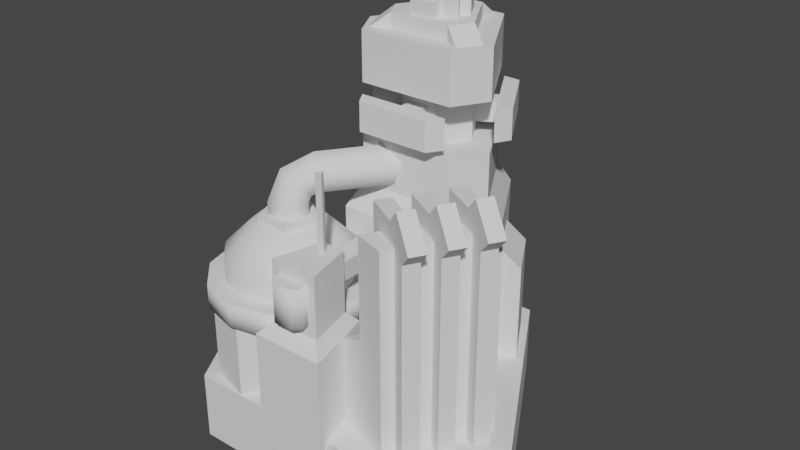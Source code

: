 # Source: t1powerStor.blend  (saved by Blender 2.80.75; exported with 4.5.12 LTS)
import bpy
from mathutils import Matrix  # noqa: F401  (used for matrix-valued properties, if any)

bpy.ops.wm.read_factory_settings(use_empty=True)
scene = bpy.context.scene
scene.name = 'Scene'

# ---- collections
col_collection = bpy.data.collections.new('Collection'); scene.collection.children.link(col_collection)

# ---- world
world_world = bpy.data.worlds.new('World'); scene.world = world_world
world_world.use_nodes = True; world_world.node_tree.nodes.clear()
_N = world_world.node_tree.nodes; _L = world_world.node_tree.links
n0 = _N.new('ShaderNodeOutputWorld'); n0.name = 'World Output'; n0.location = (300, 300)
n1 = _N.new('ShaderNodeBackground'); n1.name = 'Background'; n1.location = (10, 300)
n1.inputs[0].default_value = (0.05088, 0.05088, 0.05088, 1.0)
_L.new(n1.outputs[0], n0.inputs[0])
n0.is_active_output = True
world_world.color = (0.05088, 0.05088, 0.05088)
world_world.use_sun_shadow = False
world_world.sun_shadow_jitter_overblur = 0.0

# ---- meshes
me_plane_009 = bpy.data.meshes.new('Plane.009')
me_plane_009.from_pydata([(0.9509, -4.011, 1.121), (3.921, 1.134, 1.121), (3.82, -4.981, 1.121), (3.82, -4.981, 10.03), (6.196, -0.8659, 1.121), (6.196, -0.8659, 10.03), (5.058, 0.1338, 5.576), (0.9509, -4.011, 4.833), (2.385, -4.496, 5.576), (3.921, 1.134, 4.833), (5.058, 0.1338, 10.03), (2.385, -4.496, 10.03), (3.246, -1.458, 1.121), (3.246, -1.458, 10.92), (5.818, -2.943, 1.121), (5.335, -2.664, 11.55), (2.889, -2.075, 1.121), (2.889, -2.075, 10.92), (5.461, -3.56, 1.121), (6.363, -3.258, 10.36), (4.789, -2.349, 10.92), (5.818, -2.943, 9.734), (5.461, -3.56, 9.734), (4.432, -2.966, 10.92), (4.978, -3.281, 11.55), (6.007, -3.875, 10.36), (3.988, -0.1721, 1.121), (3.988, -0.1721, 10.92), (6.56, -1.657, 1.121), (6.077, -1.378, 11.55), (3.632, -0.7894, 1.121), (3.632, -0.7894, 10.92), (6.204, -2.274, 1.121), (7.106, -1.972, 10.36), (5.531, -1.063, 10.92), (6.56, -1.657, 9.734), (6.204, -2.274, 9.734), (5.175, -1.68, 10.92), (5.721, -1.995, 11.55), (6.749, -2.589, 10.36), (2.503, -2.744, 1.121), (2.503, -2.744, 10.92), (5.075, -4.229, 1.121), (4.592, -3.95, 11.55), (2.147, -3.361, 1.121), (2.147, -3.361, 10.92), (4.719, -4.846, 1.121), (5.621, -4.544, 10.36), (4.046, -3.635, 10.92), (5.075, -4.229, 9.734), (4.719, -4.846, 9.734), (3.69, -4.252, 10.92), (4.236, -4.567, 11.55), (5.264, -5.161, 10.36), (-1.1, 7.111, 1.1), (-1.1, 7.111, 7.7), (1.1, 7.111, 1.1), (1.1, 7.111, 7.7), (3.85, 2.347, 1.1), (3.85, 2.347, 7.7), (2.75, 0.4421, 1.1), (2.75, 0.4421, 7.7), (-2.75, 0.4421, 1.1), (-2.75, 0.4421, 7.7), (-3.85, 2.347, 1.1), (-3.85, 2.347, 7.7), (0.88, 6.348, 8.8), (-0.88, 6.348, 8.8), (3.08, 2.538, 8.8), (2.2, 1.014, 8.8), (-2.2, 1.014, 8.8), (-3.08, 2.538, 8.8), (3.08, 2.538, 11.0), (-3.08, 2.538, 11.0), (0.88, 6.348, 13.2), (-0.88, 6.348, 13.2), (3.08, 2.538, 13.2), (2.2, 1.014, 13.2), (-2.2, 1.014, 13.2), (-3.08, 2.538, 13.2), (0.88, 6.348, 11.0), (-0.88, 6.348, 11.0), (2.2, 1.014, 11.0), (-2.2, 1.014, 11.0), (0.88, 6.348, 15.4), (-0.88, 6.348, 15.4), (3.08, 2.538, 15.4), (2.2, 1.014, 15.4), (-2.2, 1.014, 15.4), (-3.08, 2.538, 15.4), (-2.711, 2.386, 15.4), (-2.147, 1.41, 15.4), (2.147, 1.41, 15.4), (2.711, 2.386, 15.4), (-0.5635, 6.105, 15.4), (0.5635, 6.105, 15.4), (-1.971, 2.812, 16.06), (-1.408, 1.837, 16.06), (1.408, 1.837, 16.06), (1.971, 2.812, 16.06), (0.5632, 5.251, 16.06), (-0.5632, 5.251, 16.06), (-1.971, 2.812, 15.4), (-1.408, 1.837, 15.4), (1.408, 1.837, 15.4), (1.971, 2.812, 15.4), (0.5632, 5.251, 15.4), (-0.5632, 5.251, 15.4), (-1.1, -5.5, 5.5), (1.1, -5.5, 5.5), (-0.55, -3.3, 5.5), (0.55, -3.3, 5.5), (-0.55, -3.3, 8.25), (-1.1, -5.5, 8.25), (1.1, -5.5, 8.25), (0.55, -3.3, 8.25), (-0.825, -2.75, 4.95), (-1.65, -6.05, 4.95), (1.65, -6.05, 4.95), (0.825, -2.75, 4.95), (-0.825, -2.75, -1.1), (-1.65, -6.05, -1.1), (1.65, -6.05, -1.1), (0.825, -2.75, -1.1), (-0.704, -5.5, 5.995), (0.704, -5.5, 5.995), (-0.704, -5.5, 7.755), (0.704, -5.5, 7.755), (-0.429, -6.16, 5.995), (-0.704, -5.885, 5.995), (0.704, -5.885, 5.995), (0.429, -6.16, 5.995), (-0.704, -5.885, 7.755), (-0.429, -6.16, 7.755), (0.429, -6.16, 7.755), (0.704, -5.885, 7.755), (-0.33, -3.3, 6.71), (0.33, -3.3, 6.71), (-0.495, -3.3, 7.7), (0.495, -3.3, 7.7), (0.33, 0.44, 6.71), (-0.33, 0.44, 6.71), (0.495, 0.44, 7.7), (-0.495, 0.44, 7.7), (-0.165, -3.965, 8.25), (-0.165, -3.965, 11.55), (0.165, -3.965, 8.25), (0.165, -3.965, 11.55), (0.0, -3.676, 8.25), (0.0, -3.676, 11.55), (-6.356, -0.5134, 1.1), (-4.987, 0.8556, 1.1), (-0.3115, -0.3971, 1.1), (0.1895, -2.267, 1.1), (-3.233, -5.69, 1.1), (-5.103, -5.188, 1.1), (-6.356, -0.5134, 4.4), (-4.987, 0.8556, 4.4), (-0.3115, -0.3971, 4.4), (0.1895, -2.267, 4.4), (-3.233, -5.69, 4.4), (-5.103, -5.188, 4.4), (-3.41, 0.6579, 6.6), (-2.585, -0.7711, 7.808), (-1.981, 0.275, 6.6), (-1.981, 0.275, 3.3), (-3.41, -2.2, 8.25), (-1.981, -1.375, 7.808), (-0.935, -0.7711, 6.6), (-0.935, -0.7711, 3.3), (-1.76, -2.2, 7.808), (-0.5521, -2.2, 6.6), (-0.5521, -2.2, 3.3), (-1.76, -2.2, 2.092), (-1.981, -3.025, 7.808), (-0.935, -3.629, 6.6), (-0.935, -3.629, 3.3), (-1.981, -3.025, 2.092), (-2.585, -3.629, 7.808), (-1.981, -4.675, 6.6), (-1.981, -4.675, 3.3), (-3.41, -3.85, 7.808), (-3.41, -5.058, 6.6), (-3.41, -5.058, 3.3), (-3.41, -2.2, 1.65), (-4.235, -3.629, 7.808), (-4.839, -4.675, 6.6), (-4.839, -4.675, 3.3), (-4.839, -3.025, 7.808), (-5.885, -3.629, 6.6), (-4.839, -3.025, 2.092), (-5.06, -2.2, 7.808), (-6.268, -2.2, 6.6), (-6.268, -2.2, 3.3), (-4.839, -1.375, 7.808), (-5.885, -0.7711, 6.6), (-4.235, -0.7711, 7.808), (-4.839, 0.275, 6.6), (-3.41, -0.55, 7.808), (-3.41, 1.43, 4.4), (-5.225, 0.9437, 4.4), (-6.554, -0.385, 4.4), (-7.04, -2.2, 4.4), (-6.554, -4.015, 4.4), (-5.225, -5.344, 4.4), (-3.41, -5.83, 4.4), (-1.595, -5.344, 4.4), (-0.2663, -4.015, 4.4), (0.22, -2.2, 4.4), (-0.2663, -0.385, 4.4), (-1.595, 0.9437, 4.4), (-3.41, 1.43, 5.5), (-5.225, 0.9437, 5.5), (-6.554, -0.385, 5.5), (-7.04, -2.2, 5.5), (-6.554, -4.015, 5.5), (-5.225, -5.344, 5.5), (-3.41, -5.83, 5.5), (-1.595, -5.344, 5.5), (-0.2663, -4.015, 5.5), (0.22, -2.2, 5.5), (-0.2663, -0.385, 5.5), (-1.595, 0.9437, 5.5), (-3.588, -2.46, 10.19), (-4.027, -1.628, 9.762), (-3.366, -1.241, 9.067), (-2.518, -1.834, 9.067), (-2.656, -2.588, 9.762), (-0.2023, 2.375, 10.78), (-2.789, -1.319, 10.78), (-0.8879, 2.855, 10.17), (-3.475, -0.8393, 10.17), (-0.626, 2.672, 9.188), (-3.213, -1.023, 9.188), (0.2214, 2.078, 9.188), (-2.365, -1.616, 9.188), (0.4832, 1.895, 10.17), (-2.104, -1.799, 10.17), (-3.925, -2.941, 8.25), (-4.262, -1.963, 8.25), (-3.435, -1.34, 8.25), (-2.588, -1.934, 8.25), (-2.89, -2.923, 8.25), (-4.262, -1.963, 8.8), (-3.925, -2.941, 8.8), (-3.435, -1.34, 8.8), (-2.588, -1.934, 8.8), (-2.89, -2.923, 8.8), (-4.177, -3.302, 8.25), (-4.682, -1.834, 8.25), (-3.443, -0.9006, 8.25), (-2.172, -1.791, 8.25), (-2.626, -3.275, 8.25), (-4.177, -3.302, 7.7), (-4.682, -1.834, 7.7), (-3.443, -0.9006, 7.7), (-2.172, -1.791, 7.7), (-2.626, -3.275, 7.7), (-0.55, 2.09, 16.06), (-0.55, 2.09, 16.72), (-0.55, 2.53, 16.06), (-0.55, 2.53, 16.94), (0.55, 2.09, 16.06), (0.55, 2.09, 16.72), (0.55, 2.53, 16.06), (0.55, 2.53, 16.94), (1.323, 3.429, 16.06), (1.323, 3.429, 16.72), (0.9418, 3.209, 16.06), (0.9418, 3.209, 16.94), (0.7729, 4.381, 16.06), (0.7729, 4.381, 16.72), (0.3918, 4.161, 16.06), (0.3918, 4.161, 16.94), (-0.7729, 4.381, 16.06), (-0.7729, 4.381, 16.72), (-0.3918, 4.161, 16.06), (-0.3918, 4.161, 16.94), (-1.323, 3.429, 16.06), (-1.323, 3.429, 16.72), (-0.9418, 3.209, 16.06), (-0.9418, 3.209, 16.94), (-1.159, 2.853, 17.16), (-0.9667, 2.52, 17.16), (-0.9667, 2.52, 16.06), (-1.159, 2.853, 16.06), (0.1925, 4.527, 17.16), (-0.1925, 4.527, 17.16), (1.159, 2.853, 16.06), (0.9667, 2.52, 16.06), (-0.1925, 4.527, 16.06), (0.1925, 4.527, 16.06), (0.9667, 2.52, 17.16), (1.159, 2.853, 17.16), (-0.825, 1.871, 11.0), (-0.825, 1.871, 13.2), (-1.65, 3.3, 11.0), (-1.65, 3.3, 13.2), (-0.825, 4.729, 11.0), (-0.825, 4.729, 13.2), (0.825, 4.729, 11.0), (0.825, 4.729, 13.2), (1.65, 3.3, 11.0), (1.65, 3.3, 13.2), (0.825, 1.871, 11.0), (0.825, 1.871, 13.2), (0.44, 1.87, 11.66), (0.44, 1.87, 12.54), (0.44, 0.88, 11.66), (0.44, 0.88, 12.54), (-0.44, 1.87, 11.66), (-0.44, 1.87, 12.54), (-0.44, 0.88, 11.66), (-0.44, 0.88, 12.54), (2.09, 0.88, 11.44), (2.09, 0.88, 12.76), (-2.09, 0.88, 12.76), (1.672, 0.22, 12.76), (-1.672, 0.22, 12.76), (-2.09, 0.88, 11.44), (-1.672, 0.22, 11.44), (1.672, 0.22, 11.44), (1.018, 4.396, 11.66), (1.018, 4.396, 12.54), (1.876, 4.891, 11.66), (1.876, 4.891, 12.54), (1.458, 3.634, 11.66), (1.458, 3.634, 12.54), (2.316, 4.129, 11.66), (2.316, 4.129, 12.54), (1.051, 6.32, 11.44), (1.051, 6.32, 12.76), (3.141, 2.7, 12.76), (1.831, 6.288, 12.76), (3.503, 3.392, 12.76), (3.141, 2.7, 11.44), (3.503, 3.392, 11.44), (1.831, 6.288, 11.44), (-1.458, 3.634, 11.66), (-1.458, 3.634, 12.54), (-2.316, 4.129, 11.66), (-2.316, 4.129, 12.54), (-1.018, 4.396, 11.66), (-1.018, 4.396, 12.54), (-1.876, 4.891, 11.66), (-1.876, 4.891, 12.54), (-3.141, 2.7, 11.44), (-3.141, 2.7, 12.76), (-1.051, 6.32, 12.76), (-3.503, 3.392, 12.76), (-1.831, 6.288, 12.76), (-1.051, 6.32, 11.44), (-1.831, 6.288, 11.44), (-3.503, 3.392, 11.44), (2.2, 7.621, -2.0), (2.2, 7.621, 1.1), (7.7, -1.905, -2.0), (7.7, -1.905, 1.1), (5.5, -5.716, -2.0), (5.5, -5.716, 1.1), (-5.5, -5.716, -2.0), (-5.5, -5.716, 1.1), (-7.7, -1.905, -2.0), (-7.7, -1.905, 1.1), (-2.2, 7.621, -2.0), (-2.2, 7.621, 1.1), (-1.788, 5.92, 0.99), (-1.788, 5.92, 6.38), (-3.163, 3.538, 0.99), (-3.163, 3.538, 6.38), (-2.55, 6.36, 0.99), (-2.55, 6.36, 5.5), (-3.925, 3.978, 5.5), (-3.925, 3.978, 0.99), (1.788, 5.92, 0.99), (1.788, 5.92, 6.38), (3.163, 3.538, 0.99), (3.163, 3.538, 6.38), (2.55, 6.36, 0.99), (2.55, 6.36, 5.5), (3.925, 3.978, 5.5), (3.925, 3.978, 0.99), (-1.981, -1.375, 2.092), (-2.585, -3.629, 2.092), (-3.41, -3.85, 2.092), (-4.235, -3.629, 2.092), (-5.885, -3.629, 3.3), (-5.06, -2.2, 2.092), (-5.885, -0.7711, 3.3), (-4.839, -1.375, 2.092), (-4.839, 0.275, 3.3), (-4.235, -0.7711, 2.092), (-3.41, 0.6579, 3.3), (-3.41, -0.55, 2.092), (-2.585, -0.7711, 2.092)], [], [(7, 1, 0), (6, 5, 4), (5, 2, 4), (8, 7, 2), (10, 3, 5), (8, 10, 6), (6, 7, 8), (21, 18, 14), (22, 17, 16), (24, 19, 15), (17, 12, 16), (13, 20, 21), (22, 24, 23), (20, 17, 23), (21, 15, 19), (22, 19, 25), (23, 15, 20), (35, 32, 28), (36, 31, 30), (38, 33, 29), (31, 26, 30), (27, 34, 35), (36, 38, 37), (37, 27, 31), (35, 29, 33), (36, 33, 39), (34, 38, 29), (49, 46, 42), (50, 45, 44), (43, 53, 47), (45, 40, 44), (41, 48, 49), (50, 52, 51), (51, 41, 45), (49, 43, 47), (49, 53, 50), (51, 43, 48), (55, 56, 54), (57, 58, 56), (59, 60, 58), (63, 64, 62), (65, 67, 55), (70, 73, 71), (61, 70, 63), (57, 68, 59), (63, 71, 65), (55, 66, 57), (61, 68, 69), (68, 82, 69), (66, 81, 80), (71, 81, 67), (69, 83, 70), (66, 72, 68), (78, 79, 75), (83, 82, 72), (97, 104, 98), (78, 89, 79), (76, 87, 77), (75, 84, 74), (79, 85, 75), (78, 87, 88), (74, 86, 76), (88, 87, 86), (92, 99, 98), (99, 106, 100), (101, 102, 96), (91, 96, 90), (95, 101, 100), (91, 103, 97), (96, 102, 90), (94, 107, 101), (100, 106, 95), (99, 93, 105), (98, 104, 92), (97, 99, 101), (108, 116, 117), (108, 112, 110), (111, 114, 109), (113, 115, 112), (118, 123, 119), (111, 116, 110), (108, 118, 109), (109, 119, 111), (116, 121, 117), (119, 120, 116), (117, 122, 118), (124, 132, 126), (131, 133, 128), (133, 134, 127), (127, 130, 125), (133, 129, 128), (135, 131, 130), (131, 128, 124), (114, 108, 109), (112, 111, 110), (137, 142, 139), (139, 143, 138), (138, 141, 136), (136, 140, 137), (145, 148, 144), (149, 146, 148), (147, 144, 146), (149, 145, 147), (64, 55, 54), (61, 62, 60), (161, 150, 155), (159, 154, 153), (157, 152, 151), (160, 155, 154), (158, 153, 152), (156, 151, 150), (198, 166, 163), (184, 393, 394), (162, 165, 392), (162, 163, 164), (163, 166, 167), (184, 394, 382), (164, 169, 165), (163, 168, 164), (184, 382, 173), (168, 172, 169), (167, 171, 168), (167, 166, 170), (184, 173, 177), (172, 175, 176), (170, 175, 171), (170, 166, 174), (184, 177, 383), (175, 180, 176), (174, 179, 175), (174, 166, 178), (180, 182, 183), (178, 182, 179), (178, 166, 181), (184, 383, 384), (182, 185, 186), (181, 166, 185), (184, 384, 385), (183, 186, 187), (185, 166, 188), (184, 385, 190), (187, 189, 386), (185, 189, 186), (188, 166, 191), (184, 190, 387), (189, 193, 386), (188, 192, 189), (191, 166, 194), (184, 387, 389), (192, 388, 193), (191, 195, 192), (194, 166, 196), (184, 389, 391), (195, 390, 388), (194, 197, 195), (196, 166, 198), (184, 391, 393), (197, 392, 390), (197, 198, 162), (210, 221, 209), (200, 211, 199), (207, 218, 206), (204, 215, 203), (199, 222, 210), (201, 212, 200), (208, 219, 207), (205, 216, 204), (202, 213, 201), (209, 220, 208), (206, 217, 205), (203, 214, 202), (213, 215, 219), (203, 201, 209), (230, 229, 228), (232, 231, 230), (232, 235, 233), (236, 235, 234), (236, 229, 237), (233, 226, 225), (225, 246, 245), (224, 233, 225), (242, 244, 238), (240, 246, 241), (238, 243, 239), (241, 247, 242), (239, 245, 240), (223, 231, 224), (237, 223, 227), (235, 227, 226), (227, 246, 226), (223, 247, 227), (223, 243, 244), (224, 245, 243), (248, 251, 250), (257, 251, 252), (255, 249, 250), (253, 252, 248), (256, 250, 251), (254, 248, 249), (288, 286, 293), (286, 287, 283), (290, 282, 287), (259, 260, 258), (264, 263, 262), (263, 258, 262), (261, 263, 265), (267, 268, 266), (272, 271, 270), (271, 266, 270), (269, 271, 273), (275, 276, 274), (280, 279, 278), (279, 274, 278), (281, 275, 279), (291, 287, 286), (283, 285, 284), (293, 289, 288), (289, 283, 284), (295, 296, 294), (297, 298, 296), (299, 300, 298), (301, 302, 300), (303, 304, 302), (305, 294, 304), (307, 308, 306), (313, 310, 312), (312, 306, 308), (309, 311, 313), (315, 318, 317), (317, 320, 321), (314, 320, 319), (319, 318, 316), (315, 321, 314), (319, 315, 314), (323, 324, 322), (329, 326, 328), (328, 322, 324), (329, 323, 327), (331, 334, 333), (333, 336, 337), (330, 336, 335), (335, 334, 332), (331, 337, 330), (335, 331, 330), (339, 340, 338), (345, 342, 344), (340, 342, 338), (341, 343, 345), (347, 350, 349), (349, 352, 353), (346, 352, 351), (351, 350, 348), (347, 353, 346), (351, 347, 346), (355, 356, 354), (357, 358, 356), (359, 360, 358), (361, 362, 360), (363, 361, 359), (363, 364, 362), (365, 354, 364), (372, 370, 373), (367, 372, 369), (368, 372, 373), (366, 371, 367), (378, 380, 381), (380, 375, 377), (376, 380, 377), (379, 374, 375), (7, 9, 1), (4, 1, 9), (6, 10, 5), (4, 9, 6), (5, 3, 2), (0, 2, 7), (2, 3, 8), (3, 11, 8), (10, 11, 3), (8, 11, 10), (6, 9, 7), (21, 22, 18), (16, 18, 22), (22, 23, 17), (24, 25, 19), (17, 13, 12), (14, 12, 21), (12, 13, 21), (22, 25, 24), (20, 13, 17), (21, 20, 15), (22, 21, 19), (23, 24, 15), (35, 36, 32), (30, 32, 36), (36, 37, 31), (38, 39, 33), (31, 27, 26), (28, 26, 35), (26, 27, 35), (36, 39, 38), (37, 34, 27), (35, 34, 29), (36, 35, 33), (34, 37, 38), (49, 50, 46), (44, 46, 50), (50, 51, 45), (43, 52, 53), (45, 41, 40), (42, 40, 49), (40, 41, 49), (50, 53, 52), (51, 48, 41), (49, 48, 43), (49, 47, 53), (51, 52, 43), (55, 57, 56), (57, 59, 58), (59, 61, 60), (63, 65, 64), (65, 71, 67), (70, 83, 73), (61, 69, 70), (57, 66, 68), (63, 70, 71), (55, 67, 66), (61, 59, 68), (68, 72, 82), (66, 67, 81), (71, 73, 81), (69, 82, 83), (66, 80, 72), (75, 74, 76), (76, 77, 75), (77, 78, 75), (72, 80, 81), (81, 73, 72), (73, 83, 72), (97, 103, 104), (78, 88, 89), (76, 86, 87), (75, 85, 84), (79, 89, 85), (78, 77, 87), (74, 84, 86), (86, 84, 88), (84, 85, 88), (85, 89, 88), (92, 93, 99), (99, 105, 106), (101, 107, 102), (91, 97, 96), (95, 94, 101), (101, 96, 97), (97, 98, 99), (99, 100, 101), (108, 110, 116), (108, 113, 112), (111, 115, 114), (113, 114, 115), (118, 122, 123), (111, 119, 116), (108, 117, 118), (109, 118, 119), (116, 120, 121), (119, 123, 120), (117, 121, 122), (124, 129, 132), (131, 134, 133), (135, 127, 134), (127, 126, 133), (126, 132, 133), (127, 135, 130), (133, 132, 129), (135, 134, 131), (129, 124, 128), (124, 125, 131), (125, 130, 131), (114, 113, 108), (112, 115, 111), (137, 140, 142), (139, 142, 143), (138, 143, 141), (136, 141, 140), (145, 149, 148), (149, 147, 146), (147, 145, 144), (64, 65, 55), (61, 63, 62), (161, 156, 150), (159, 160, 154), (157, 158, 152), (160, 161, 155), (158, 159, 153), (156, 157, 151), (162, 164, 165), (162, 198, 163), (164, 168, 169), (163, 167, 168), (168, 171, 172), (167, 170, 171), (172, 171, 175), (170, 174, 175), (175, 179, 180), (174, 178, 179), (180, 179, 182), (178, 181, 182), (182, 181, 185), (183, 182, 186), (187, 186, 189), (185, 188, 189), (189, 192, 193), (188, 191, 192), (192, 195, 388), (191, 194, 195), (195, 197, 390), (194, 196, 197), (197, 162, 392), (197, 196, 198), (210, 222, 221), (200, 212, 211), (207, 219, 218), (204, 216, 215), (199, 211, 222), (201, 213, 212), (208, 220, 219), (205, 217, 216), (202, 214, 213), (209, 221, 220), (206, 218, 217), (203, 215, 214), (211, 212, 213), (213, 214, 215), (215, 216, 219), (216, 217, 219), (217, 218, 219), (219, 220, 211), (220, 221, 211), (221, 222, 211), (211, 213, 219), (201, 200, 209), (200, 199, 209), (199, 210, 209), (209, 208, 207), (207, 206, 209), (206, 205, 209), (205, 204, 203), (203, 202, 201), (205, 203, 209), (230, 231, 229), (232, 233, 231), (232, 234, 235), (236, 237, 235), (236, 228, 229), (233, 235, 226), (225, 226, 246), (224, 231, 233), (242, 247, 244), (240, 245, 246), (238, 244, 243), (241, 246, 247), (239, 243, 245), (223, 229, 231), (237, 229, 223), (235, 237, 227), (227, 247, 246), (223, 244, 247), (223, 224, 243), (224, 225, 245), (250, 249, 248), (248, 252, 251), (257, 256, 251), (255, 254, 249), (253, 257, 252), (256, 255, 250), (254, 253, 248), (288, 291, 286), (287, 282, 283), (283, 292, 293), (293, 286, 283), (290, 285, 282), (259, 261, 260), (264, 265, 263), (263, 259, 258), (261, 259, 263), (267, 269, 268), (272, 273, 271), (271, 267, 266), (269, 267, 271), (275, 277, 276), (280, 281, 279), (279, 275, 274), (281, 277, 275), (291, 290, 287), (283, 282, 285), (293, 292, 289), (289, 292, 283), (295, 297, 296), (297, 299, 298), (299, 301, 300), (301, 303, 302), (303, 305, 304), (305, 295, 294), (307, 309, 308), (313, 311, 310), (312, 310, 306), (309, 307, 311), (315, 316, 318), (317, 318, 320), (314, 321, 320), (319, 320, 318), (315, 317, 321), (319, 316, 315), (323, 325, 324), (329, 327, 326), (328, 326, 322), (329, 325, 323), (331, 332, 334), (333, 334, 336), (330, 337, 336), (335, 336, 334), (331, 333, 337), (335, 332, 331), (339, 341, 340), (345, 343, 342), (340, 344, 342), (341, 339, 343), (347, 348, 350), (349, 350, 352), (346, 353, 352), (351, 352, 350), (347, 349, 353), (351, 348, 347), (355, 357, 356), (357, 359, 358), (359, 361, 360), (361, 363, 362), (359, 357, 363), (357, 355, 363), (355, 365, 363), (363, 365, 364), (365, 355, 354), (372, 371, 370), (367, 371, 372), (368, 369, 372), (366, 370, 371), (378, 379, 380), (380, 379, 375), (376, 381, 380), (379, 378, 374), (382, 172, 173), (173, 176, 177), (177, 180, 383), (383, 183, 384), (384, 187, 385), (187, 190, 385), (386, 387, 190), (193, 389, 387), (388, 391, 389), (390, 393, 391), (392, 394, 393), (165, 382, 394), (382, 169, 172), (173, 172, 176), (177, 176, 180), (383, 180, 183), (384, 183, 187), (187, 386, 190), (386, 193, 387), (193, 388, 389), (388, 390, 391), (390, 392, 393), (392, 165, 394), (165, 169, 382)])
me_plane_009.polygons.foreach_set('use_smooth', [0, 0, 0, 0, 0, 0, 0, 0, 0, 0, 0, 0, 0, 0, 0, 0, 0, 0, 0, 0, 0, 0, 0, 0, 0, 0, 0, 0, 0, 0, 0, 0, 0, 0, 0, 0, 0, 0, 0, 0, 0, 0, 0, 0, 0, 0, 0, 0, 0, 0, 0, 0, 0, 0, 0, 0, 0, 0, 0, 0, 0, 0, 0, 0, 0, 0, 0, 0, 0, 0, 0, 0, 0, 0, 0, 0, 0, 0, 0, 0, 0, 0, 0, 0, 0, 0, 1, 1, 0, 1, 1, 1, 0, 0, 0, 0, 0, 0, 0, 0, 0, 0, 0, 0, 0, 0, 0, 0, 0, 0, 0, 1, 1, 1, 1, 1, 1, 1, 1, 1, 1, 1, 1, 1, 1, 1, 1, 1, 1, 1, 1, 1, 1, 1, 1, 1, 1, 1, 1, 1, 1, 1, 1, 1, 1, 1, 1, 1, 1, 1, 1, 1, 1, 1, 1, 1, 1, 1, 1, 1, 1, 1, 1, 1, 1, 1, 1, 1, 1, 1, 1, 0, 0, 1, 1, 1, 1, 1, 1, 1, 1, 1, 1, 1, 1, 1, 1, 1, 1, 1, 1, 1, 1, 0, 0, 0, 0, 0, 0, 0, 0, 0, 0, 0, 0, 0, 0, 0, 0, 0, 0, 0, 0, 0, 0, 0, 0, 0, 0, 0, 0, 0, 0, 0, 0, 0, 0, 0, 0, 0, 0, 0, 0, 0, 0, 0, 0, 0, 0, 0, 0, 0, 0, 0, 0, 0, 0, 0, 0, 0, 0, 0, 0, 0, 0, 0, 0, 0, 0, 0, 0, 0, 0, 0, 0, 0, 0, 0, 0, 0, 0, 0, 0, 0, 0, 0, 0, 0, 0, 0, 0, 0, 0, 0, 0, 0, 0, 0, 0, 0, 0, 0, 0, 0, 0, 0, 0, 0, 0, 0, 0, 0, 0, 0, 0, 0, 0, 0, 0, 0, 0, 0, 0, 0, 0, 0, 0, 0, 0, 0, 0, 0, 0, 0, 0, 0, 0, 0, 0, 0, 0, 0, 0, 0, 0, 0, 0, 0, 0, 0, 0, 0, 0, 0, 0, 0, 0, 0, 0, 0, 0, 0, 0, 0, 0, 0, 0, 0, 0, 0, 0, 0, 0, 0, 0, 0, 0, 1, 1, 0, 0, 0, 1, 1, 1, 0, 0, 0, 0, 0, 0, 0, 0, 0, 0, 0, 0, 0, 0, 0, 0, 0, 0, 0, 0, 1, 1, 1, 1, 1, 1, 1, 1, 1, 1, 1, 1, 1, 1, 1, 1, 1, 1, 1, 1, 1, 1, 1, 1, 1, 1, 1, 1, 1, 1, 1, 1, 1, 1, 1, 1, 0, 0, 0, 0, 0, 0, 0, 0, 0, 0, 0, 0, 0, 0, 0, 0, 0, 0, 1, 1, 1, 1, 1, 1, 1, 1, 1, 1, 1, 1, 1, 1, 1, 1, 1, 1, 1, 1, 0, 0, 0, 0, 0, 0, 0, 0, 0, 0, 0, 0, 0, 0, 0, 0, 0, 0, 0, 0, 0, 0, 0, 0, 0, 0, 0, 0, 0, 0, 0, 0, 0, 0, 0, 0, 0, 0, 0, 0, 0, 0, 0, 0, 0, 0, 0, 0, 0, 0, 0, 0, 0, 0, 0, 0, 0, 0, 0, 0, 0, 0, 0, 0, 0, 0, 0, 0, 0, 0, 0, 0, 0, 0, 0, 0, 0, 0, 0, 0, 0, 1, 1, 1, 1, 1, 1, 1, 1, 1, 1, 1, 1, 1, 1, 1, 1, 1, 1, 1, 1, 1, 1, 1, 1])
_uv = me_plane_009.uv_layers.new(name='UVMap')
_uv.uv.foreach_set('vector', [0.5194, 0.7933, 0.634, 0.61, 0.634, 0.7933, 0.1475, 0.5716, 0.2849, 0.6184, 0.009998, 0.6184, 0.2849, 0.6284, 0.01, 0.775, 0.01, 0.6284, 0.1475, 0.5716, 0.1245, 0.5249, 0.009998, 0.6184, 0.3307, 0.6192, 0.2849, 0.775, 0.2849, 0.6284, 0.4682, 0.7842, 0.3307, 0.6192, 0.4682, 0.6192, 0.4682, 0.6192, 0.5194, 0.7933, 0.4682, 0.7842, 0.2758, 0.4732, 0.01, 0.4952, 0.01, 0.4732, 0.0661, 0.3715, 0.02944, 0.4632, 0.3319, 0.4632, 0.3551, 0.4952, 0.3033, 0.4732, 0.3551, 0.4732, 0.4376, 0.4952, 0.74, 0.4732, 0.74, 0.4952, 0.02944, 0.4632, 0.02944, 0.4082, 0.0661, 0.3715, 0.0661, 0.3715, 0.01, 0.3888, 0.02944, 0.4082, 0.3826, 0.4732, 0.4376, 0.4952, 0.3826, 0.4952, 0.0661, 0.3715, 0.01, 0.3888, 0.04666, 0.3521, 0.2758, 0.4952, 0.3033, 0.4732, 0.3033, 0.4952, 0.3826, 0.4952, 0.3551, 0.4732, 0.3826, 0.4732, 0.2758, 0.4732, 0.01, 0.4952, 0.01, 0.4732, 0.0661, 0.3715, 0.02944, 0.4632, 0.3319, 0.4632, 0.3551, 0.4952, 0.3033, 0.4732, 0.3551, 0.4732, 0.4376, 0.4952, 0.74, 0.4732, 0.74, 0.4952, 0.02944, 0.4632, 0.02944, 0.4082, 0.0661, 0.3715, 0.0661, 0.3715, 0.01, 0.3888, 0.02944, 0.4082, 0.3826, 0.4952, 0.4376, 0.4732, 0.4376, 0.4952, 0.0661, 0.3715, 0.01, 0.3888, 0.04666, 0.3521, 0.2758, 0.4952, 0.3033, 0.4732, 0.3033, 0.4952, 0.3826, 0.4732, 0.3551, 0.4952, 0.3551, 0.4732, 0.2758, 0.4732, 0.01, 0.4952, 0.01, 0.4732, 0.0661, 0.3715, 0.02944, 0.4632, 0.3319, 0.4632, 0.3551, 0.4732, 0.3033, 0.4952, 0.3033, 0.4732, 0.4376, 0.4952, 0.74, 0.4732, 0.74, 0.4952, 0.02944, 0.4632, 0.02944, 0.4082, 0.0661, 0.3715, 0.0661, 0.3715, 0.01, 0.3888, 0.02944, 0.4082, 0.3826, 0.4952, 0.4376, 0.4732, 0.4376, 0.4952, 0.0661, 0.3715, 0.01, 0.3888, 0.04666, 0.3521, 0.2758, 0.4732, 0.3033, 0.4952, 0.2758, 0.4952, 0.3826, 0.4952, 0.3551, 0.4732, 0.3826, 0.4732, 0.2476, 0.99, 0.1797, 0.7864, 0.2476, 0.7864, 0.1797, 0.99, 0.01, 0.7864, 0.1797, 0.7864, 0.2476, 0.99, 0.1797, 0.7864, 0.2476, 0.7864, 0.2476, 0.99, 0.1797, 0.7864, 0.2476, 0.7864, 0.3102, 0.5234, 0.1575, 0.5616, 0.1405, 0.5234, 0.5453, 0.8103, 0.5996, 0.8782, 0.5996, 0.8103, 0.3102, 0.5234, 0.1575, 0.5616, 0.1405, 0.5234, 0.3102, 0.5234, 0.1575, 0.5616, 0.1405, 0.5234, 0.367, 0.5606, 0.2932, 0.5616, 0.3102, 0.5234, 0.367, 0.5606, 0.2932, 0.5616, 0.3102, 0.5234, 0.3102, 0.5234, 0.3386, 0.5914, 0.2932, 0.5616, 0.5453, 0.8103, 0.5996, 0.8782, 0.5996, 0.8103, 0.5996, 0.8103, 0.5453, 0.8782, 0.5996, 0.8782, 0.5996, 0.8103, 0.7353, 0.8782, 0.7353, 0.8103, 0.5996, 0.8103, 0.7353, 0.8782, 0.7353, 0.8103, 0.5996, 0.8103, 0.7353, 0.8782, 0.7353, 0.8103, 0.691, 0.8003, 0.644, 0.7732, 0.644, 0.6374, 0.644, 0.7732, 0.644, 0.6374, 0.691, 0.6103, 0.9696, 0.227, 0.99, 0.3139, 0.9696, 0.3139, 0.5453, 0.8103, 0.5996, 0.8782, 0.5996, 0.8103, 0.5453, 0.8103, 0.5996, 0.8782, 0.5996, 0.8103, 0.5453, 0.8103, 0.5996, 0.8782, 0.5996, 0.8103, 0.5996, 0.8103, 0.7353, 0.8782, 0.7353, 0.8103, 0.7353, 0.8103, 0.5996, 0.8782, 0.7353, 0.8782, 0.5996, 0.8103, 0.7353, 0.8782, 0.7353, 0.8103, 0.691, 0.6103, 0.8086, 0.6781, 0.8086, 0.7324, 0.9599, 0.3576, 0.9733, 0.4038, 0.9432, 0.3864, 0.9696, 0.227, 0.99, 0.3139, 0.9696, 0.3139, 0.9696, 0.227, 0.99, 0.3139, 0.9696, 0.3139, 0.8347, 0.4299, 0.868, 0.4646, 0.8347, 0.4646, 0.99, 0.5195, 0.9432, 0.5081, 0.9733, 0.4907, 0.99, 0.2007, 0.99, 0.227, 0.9696, 0.227, 0.9696, 0.3139, 0.99, 0.3139, 0.99, 0.3403, 0.99, 0.2007, 0.99, 0.227, 0.9696, 0.227, 0.9696, 0.3139, 0.99, 0.3139, 0.99, 0.3403, 0.9696, 0.227, 0.99, 0.2007, 0.99, 0.227, 0.9696, 0.3139, 0.99, 0.3139, 0.99, 0.3403, 0.868, 0.4299, 0.9733, 0.4038, 0.9432, 0.5081, 0.3603, 0.2671, 0.3393, 0.3515, 0.3393, 0.2466, 0.4453, 0.6, 0.5153, 0.5152, 0.5153, 0.6, 0.4453, 0.6, 0.5153, 0.5152, 0.5153, 0.6, 0.4353, 0.6092, 0.3844, 0.5413, 0.4183, 0.5413, 0.3625, 0.8033, 0.2576, 0.99, 0.2576, 0.8033, 0.358, 0.2475, 0.4004, 0.2235, 0.3919, 0.2475, 0.3053, 0.2767, 0.3293, 0.3615, 0.3053, 0.3446, 0.2953, 0.341, 0.2743, 0.2566, 0.2953, 0.271, 0.3625, 0.8033, 0.2576, 0.99, 0.2576, 0.8033, 0.5353, 0.8033, 0.4844, 0.99, 0.4844, 0.8033, 0.4744, 0.8033, 0.3725, 0.99, 0.3725, 0.8033, 0.946, 0.7143, 0.8917, 0.7262, 0.8917, 0.7143, 0.9196, 0.8024, 0.9461, 0.7481, 0.9461, 0.8024, 0.9696, 0.7125, 0.9696, 0.686, 0.99, 0.6775, 0.946, 0.7143, 0.8917, 0.7262, 0.8917, 0.7143, 0.8917, 0.7382, 0.946, 0.7262, 0.946, 0.7382, 0.946, 0.7262, 0.8917, 0.7382, 0.8917, 0.7262, 0.9696, 0.7125, 0.9696, 0.686, 0.99, 0.6775, 0.5932, 0.6, 0.5253, 0.5152, 0.5932, 0.5152, 0.6032, 0.5152, 0.6371, 0.6, 0.6032, 0.6, 0.149, 0.3305, 0.2644, 0.3615, 0.149, 0.3615, 0.149, 0.2899, 0.2644, 0.3205, 0.149, 0.3205, 0.149, 0.3305, 0.2644, 0.3615, 0.149, 0.3615, 0.149, 0.2596, 0.2644, 0.2799, 0.149, 0.2799, 0.3623, 0.3614, 0.3726, 0.4632, 0.3623, 0.4632, 0.3419, 0.3614, 0.3521, 0.4632, 0.3419, 0.4632, 0.3521, 0.3614, 0.3623, 0.4632, 0.3521, 0.4632, 0.3572, 0.3524, 0.3623, 0.3614, 0.3521, 0.3614, 0.1797, 0.7864, 0.01, 0.99, 0.01, 0.7864, 0.1797, 0.99, 0.01, 0.7864, 0.1797, 0.7864, 0.2191, 0.1897, 0.06974, 0.08787, 0.2191, 0.08787, 0.2191, 0.1897, 0.06974, 0.08787, 0.2191, 0.08787, 0.2191, 0.1897, 0.06974, 0.08787, 0.2191, 0.08787, 0.06974, 0.1897, 0.01, 0.08787, 0.06974, 0.08787, 0.06974, 0.1897, 0.01, 0.08787, 0.06974, 0.08787, 0.06974, 0.1897, 0.01, 0.08787, 0.06974, 0.08787, 0.7951, 0.7729, 0.798, 0.8256, 0.77, 0.7809, 0.798, 0.8256, 0.7952, 0.8782, 0.7701, 0.8702, 0.5453, 0.99, 0.5909, 0.8882, 0.5453, 0.8882, 0.6471, 0.5473, 0.7101, 0.5446, 0.6747, 0.5837, 0.77, 0.7809, 0.798, 0.8256, 0.7519, 0.8001, 0.798, 0.8256, 0.7701, 0.8702, 0.7519, 0.8511, 0.5909, 0.99, 0.6366, 0.8882, 0.5909, 0.8882, 0.7101, 0.5446, 0.7136, 0.6076, 0.6747, 0.5837, 0.798, 0.8256, 0.7519, 0.8511, 0.7453, 0.8256, 0.6366, 0.99, 0.6822, 0.8882, 0.6366, 0.8882, 0.7326, 0.5584, 0.7585, 0.6159, 0.7136, 0.6076, 0.7519, 0.8001, 0.798, 0.8256, 0.7453, 0.8256, 0.798, 0.8256, 0.7453, 0.8256, 0.7519, 0.8001, 0.6822, 0.8882, 0.7279, 0.99, 0.7279, 0.8882, 0.7585, 0.5632, 0.8034, 0.6076, 0.7585, 0.6159, 0.7453, 0.8256, 0.798, 0.8256, 0.7519, 0.8511, 0.798, 0.8256, 0.7519, 0.8001, 0.77, 0.7809, 0.7279, 0.99, 0.7735, 0.8882, 0.7279, 0.8882, 0.7844, 0.5584, 0.8422, 0.5837, 0.8034, 0.6076, 0.7519, 0.8511, 0.798, 0.8256, 0.7701, 0.8702, 0.7735, 0.8882, 0.8192, 0.99, 0.8192, 0.8882, 0.8068, 0.5446, 0.8699, 0.5473, 0.8422, 0.5837, 0.7701, 0.8702, 0.798, 0.8256, 0.7952, 0.8782, 0.798, 0.8256, 0.77, 0.7809, 0.7951, 0.7729, 0.6471, 0.5473, 0.7101, 0.5446, 0.6747, 0.5837, 0.7952, 0.8782, 0.798, 0.8256, 0.7701, 0.8702, 0.798, 0.8256, 0.7952, 0.8782, 0.7701, 0.8702, 0.8192, 0.8882, 0.7735, 0.99, 0.7735, 0.8882, 0.7701, 0.8702, 0.798, 0.8256, 0.7519, 0.8511, 0.798, 0.8256, 0.7701, 0.8702, 0.7519, 0.8511, 0.7735, 0.8882, 0.7279, 0.99, 0.7279, 0.8882, 0.7101, 0.5446, 0.7136, 0.6076, 0.6747, 0.5837, 0.7519, 0.8511, 0.798, 0.8256, 0.7453, 0.8256, 0.798, 0.8256, 0.7519, 0.8511, 0.7453, 0.8256, 0.7279, 0.99, 0.6822, 0.8882, 0.7279, 0.8882, 0.7326, 0.5584, 0.7585, 0.6159, 0.7136, 0.6076, 0.7453, 0.8256, 0.798, 0.8256, 0.7519, 0.8001, 0.798, 0.8256, 0.7453, 0.8256, 0.7519, 0.8001, 0.6822, 0.99, 0.6366, 0.8882, 0.6822, 0.8882, 0.7585, 0.5632, 0.8034, 0.6076, 0.7585, 0.6159, 0.7519, 0.8001, 0.798, 0.8256, 0.77, 0.7809, 0.798, 0.8256, 0.7519, 0.8001, 0.77, 0.7809, 0.6366, 0.99, 0.5909, 0.8882, 0.6366, 0.8882, 0.7844, 0.5584, 0.8422, 0.5837, 0.8034, 0.6076, 0.77, 0.7809, 0.798, 0.8256, 0.7951, 0.7729, 0.798, 0.8256, 0.77, 0.7809, 0.7951, 0.7729, 0.5909, 0.99, 0.5453, 0.8882, 0.5909, 0.8882, 0.8422, 0.5837, 0.8228, 0.5236, 0.8699, 0.5473, 0.4812, 0.09582, 0.4233, 0.1298, 0.4233, 0.09582, 0.4812, 0.09582, 0.4233, 0.1298, 0.4233, 0.09582, 0.4233, 0.1298, 0.4812, 0.09582, 0.4812, 0.1298, 0.4233, 0.1298, 0.4812, 0.09582, 0.4812, 0.1298, 0.4233, 0.1298, 0.4812, 0.09582, 0.4812, 0.1298, 0.4233, 0.1298, 0.4812, 0.09582, 0.4812, 0.1298, 0.4233, 0.1298, 0.4812, 0.09582, 0.4812, 0.1298, 0.4233, 0.1298, 0.4812, 0.09582, 0.4812, 0.1298, 0.4233, 0.1298, 0.4812, 0.09582, 0.4812, 0.1298, 0.4233, 0.1298, 0.4812, 0.09582, 0.4812, 0.1298, 0.4812, 0.09582, 0.4233, 0.1298, 0.4233, 0.09582, 0.4233, 0.1298, 0.4812, 0.09582, 0.4812, 0.1298, 0.4678, 0.2466, 0.576, 0.2756, 0.5258, 0.463, 0.5258, 0.463, 0.4176, 0.434, 0.4678, 0.2466, 0.4705, 0.1717, 0.3313, 0.1398, 0.4705, 0.1397, 0.4705, 0.2136, 0.3313, 0.1817, 0.4705, 0.1817, 0.4133, 0.09788, 0.2741, 0.1298, 0.2741, 0.09788, 0.4705, 0.1817, 0.3313, 0.2136, 0.4705, 0.2136, 0.4705, 0.1717, 0.3313, 0.1398, 0.3313, 0.1717, 0.2741, 0.09788, 0.2651, 0.1298, 0.2651, 0.09788, 0.2651, 0.09788, 0.256, 0.1298, 0.256, 0.09788, 0.3014, 0.1937, 0.3313, 0.2136, 0.323, 0.2172, 0.2643, 0.2127, 0.2496, 0.1797, 0.2391, 0.1931, 0.2391, 0.09788, 0.256, 0.1298, 0.2391, 0.1298, 0.2391, 0.1931, 0.2747, 0.1994, 0.2643, 0.2127, 0.3174, 0.2421, 0.287, 0.2226, 0.2856, 0.2395, 0.2856, 0.2395, 0.3188, 0.2252, 0.3174, 0.2421, 0.2859, 0.1505, 0.3313, 0.1717, 0.2999, 0.1792, 0.3313, 0.1717, 0.2859, 0.1505, 0.2999, 0.1792, 0.3313, 0.2136, 0.3014, 0.1937, 0.323, 0.2172, 0.3014, 0.1937, 0.3188, 0.2252, 0.323, 0.2172, 0.2859, 0.1505, 0.2747, 0.1994, 0.2999, 0.1792, 0.2859, 0.1505, 0.2747, 0.1994, 0.2496, 0.1797, 0.3014, 0.1937, 0.3188, 0.2252, 0.287, 0.2226, 0.8537, 0.6169, 0.9163, 0.6624, 0.8776, 0.6906, 0.9421, 0.6176, 0.99, 0.6346, 0.9421, 0.6346, 0.9421, 0.6176, 0.99, 0.6346, 0.9421, 0.6346, 0.99, 0.6346, 0.9421, 0.6176, 0.99, 0.6176, 0.99, 0.6346, 0.9421, 0.6176, 0.99, 0.6176, 0.9421, 0.6176, 0.99, 0.6346, 0.9421, 0.6346, 0.99, 0.7428, 0.9561, 0.8025, 0.9561, 0.7428, 0.8476, 0.7566, 0.8579, 0.7506, 0.9096, 0.7923, 0.99, 0.7428, 0.9561, 0.8025, 0.9561, 0.7428, 0.2289, 0.2292, 0.2153, 0.2496, 0.2289, 0.2496, 0.2153, 0.2496, 0.2289, 0.2292, 0.2289, 0.2496, 0.2053, 0.2292, 0.1714, 0.2496, 0.2053, 0.2496, 0.1714, 0.214, 0.2053, 0.2292, 0.2053, 0.214, 0.2289, 0.2292, 0.2153, 0.2496, 0.2289, 0.2496, 0.2153, 0.2496, 0.2289, 0.2292, 0.2289, 0.2496, 0.2053, 0.2292, 0.1714, 0.2496, 0.2053, 0.2496, 0.1714, 0.214, 0.2053, 0.2292, 0.2053, 0.214, 0.2289, 0.2292, 0.2153, 0.2496, 0.2289, 0.2496, 0.2153, 0.2496, 0.2289, 0.2292, 0.2289, 0.2496, 0.2053, 0.2292, 0.1714, 0.2496, 0.2053, 0.2496, 0.2053, 0.214, 0.1714, 0.2292, 0.2053, 0.2292, 0.99, 0.7309, 0.9561, 0.7428, 0.9561, 0.7309, 0.9561, 0.7428, 0.99, 0.7309, 0.99, 0.7428, 0.9561, 0.7428, 0.99, 0.7309, 0.99, 0.7428, 0.99, 0.8025, 0.9561, 0.7428, 0.99, 0.7428, 0.99, 0.5567, 0.9221, 0.6076, 0.9221, 0.5567, 0.9221, 0.6076, 0.99, 0.5567, 0.99, 0.6076, 0.9221, 0.6076, 0.99, 0.5567, 0.99, 0.6076, 0.9221, 0.6076, 0.99, 0.5567, 0.99, 0.6076, 0.99, 0.5567, 0.9221, 0.6076, 0.9221, 0.5567, 0.9221, 0.6076, 0.99, 0.5567, 0.99, 0.6076, 0.03715, 0.01, 0.01, 0.04055, 0.01, 0.01, 0.03715, 0.01, 0.01, 0.04055, 0.01, 0.01, 0.01, 0.04055, 0.03715, 0.01, 0.03715, 0.04055, 0.01, 0.04055, 0.03715, 0.01, 0.03715, 0.04055, 0.01, 0.3111, 0.1261, 0.3315, 0.0229, 0.3315, 0.1373, 0.2504, 0.03411, 0.2097, 0.1373, 0.2097, 0.139, 0.3111, 0.0229, 0.3315, 0.01, 0.3111, 0.01, 0.2097, 0.03411, 0.2504, 0.01, 0.2504, 0.1614, 0.2504, 0.1373, 0.2097, 0.1614, 0.2097, 0.139, 0.2604, 0.01, 0.3011, 0.01, 0.2604, 0.03715, 0.01, 0.01, 0.04055, 0.01, 0.01, 0.01, 0.04055, 0.03715, 0.01, 0.03715, 0.04055, 0.03715, 0.01, 0.01, 0.04055, 0.01, 0.01, 0.01, 0.01, 0.03715, 0.04055, 0.01, 0.04055, 0.01, 0.3111, 0.1261, 0.3315, 0.0229, 0.3315, 0.1373, 0.2504, 0.03411, 0.2097, 0.1373, 0.2097, 0.139, 0.3111, 0.0229, 0.3315, 0.01, 0.3111, 0.01, 0.2097, 0.03411, 0.2504, 0.01, 0.2504, 0.1614, 0.2504, 0.1373, 0.2097, 0.1614, 0.2097, 0.01, 0.3011, 0.139, 0.2604, 0.139, 0.3011, 0.01, 0.04055, 0.03715, 0.01, 0.03715, 0.04055, 0.01, 0.04055, 0.03715, 0.01, 0.03715, 0.04055, 0.03715, 0.04055, 0.01, 0.01, 0.03715, 0.01, 0.01, 0.04055, 0.03715, 0.01, 0.03715, 0.04055, 0.01, 0.3111, 0.1261, 0.3315, 0.0229, 0.3315, 0.1373, 0.2504, 0.03411, 0.2097, 0.1373, 0.2097, 0.01, 0.3111, 0.1261, 0.3315, 0.139, 0.3111, 0.01, 0.2097, 0.03411, 0.2504, 0.01, 0.2504, 0.1614, 0.2504, 0.1373, 0.2097, 0.1614, 0.2097, 0.139, 0.2604, 0.01, 0.3011, 0.01, 0.2604, 0.0492, 0.01, 0.3886, 0.07788, 0.0492, 0.07788, 0.3886, 0.01, 0.5244, 0.07788, 0.3886, 0.07788, 0.0492, 0.01, 0.3886, 0.07788, 0.0492, 0.07788, 0.3886, 0.01, 0.5244, 0.07788, 0.3886, 0.07788, 0.9221, 0.01, 0.99, 0.1276, 0.8203, 0.4215, 0.0492, 0.01, 0.3886, 0.07788, 0.0492, 0.07788, 0.3886, 0.01, 0.5244, 0.07788, 0.3886, 0.07788, 0.99, 0.9516, 0.9051, 0.8124, 0.99, 0.8124, 0.9051, 0.99, 0.99, 0.9516, 0.99, 0.99, 0.8951, 0.99, 0.868, 0.8508, 0.868, 0.99, 0.8951, 0.99, 0.868, 0.8508, 0.8951, 0.8237, 0.99, 0.8124, 0.9051, 0.9516, 0.9051, 0.8124, 0.9051, 0.9516, 0.99, 0.99, 0.9051, 0.99, 0.8951, 0.99, 0.868, 0.8508, 0.8951, 0.8237, 0.868, 0.8508, 0.8951, 0.99, 0.8951, 0.8237, 0.5194, 0.7933, 0.5194, 0.61, 0.634, 0.61, 0.009998, 0.6184, 0.009998, 0.5249, 0.1245, 0.5249, 0.1475, 0.5716, 0.2849, 0.5716, 0.2849, 0.6184, 0.009998, 0.6184, 0.1245, 0.5249, 0.1475, 0.5716, 0.2849, 0.6284, 0.2849, 0.775, 0.01, 0.775, 0.009998, 0.5249, 0.009998, 0.6184, 0.1245, 0.5249, 0.009998, 0.6184, 0.2849, 0.6184, 0.1475, 0.5716, 0.2849, 0.6184, 0.2849, 0.5716, 0.1475, 0.5716, 0.3307, 0.6192, 0.3307, 0.7842, 0.2849, 0.775, 0.4682, 0.7842, 0.3307, 0.7842, 0.3307, 0.6192, 0.4682, 0.6192, 0.5194, 0.61, 0.5194, 0.7933, 0.2758, 0.4732, 0.2758, 0.4952, 0.01, 0.4952, 0.3319, 0.4632, 0.3319, 0.3715, 0.0661, 0.3715, 0.0661, 0.3715, 0.02944, 0.4082, 0.02944, 0.4632, 0.3551, 0.4952, 0.3033, 0.4952, 0.3033, 0.4732, 0.4376, 0.4952, 0.4376, 0.4732, 0.74, 0.4732, 0.3319, 0.3715, 0.3319, 0.4632, 0.0661, 0.3715, 0.3319, 0.4632, 0.02944, 0.4632, 0.0661, 0.3715, 0.0661, 0.3715, 0.04666, 0.3521, 0.01, 0.3888, 0.3826, 0.4732, 0.4376, 0.4732, 0.4376, 0.4952, 0.0661, 0.3715, 0.02944, 0.4082, 0.01, 0.3888, 0.2758, 0.4952, 0.2758, 0.4732, 0.3033, 0.4732, 0.3826, 0.4952, 0.3551, 0.4952, 0.3551, 0.4732, 0.2758, 0.4732, 0.2758, 0.4952, 0.01, 0.4952, 0.3319, 0.4632, 0.3319, 0.3715, 0.0661, 0.3715, 0.0661, 0.3715, 0.02944, 0.4082, 0.02944, 0.4632, 0.3551, 0.4952, 0.3033, 0.4952, 0.3033, 0.4732, 0.4376, 0.4952, 0.4376, 0.4732, 0.74, 0.4732, 0.3319, 0.3715, 0.3319, 0.4632, 0.0661, 0.3715, 0.3319, 0.4632, 0.02944, 0.4632, 0.0661, 0.3715, 0.0661, 0.3715, 0.04666, 0.3521, 0.01, 0.3888, 0.3826, 0.4952, 0.3826, 0.4732, 0.4376, 0.4732, 0.0661, 0.3715, 0.02944, 0.4082, 0.01, 0.3888, 0.2758, 0.4952, 0.2758, 0.4732, 0.3033, 0.4732, 0.3826, 0.4732, 0.3826, 0.4952, 0.3551, 0.4952, 0.2758, 0.4732, 0.2758, 0.4952, 0.01, 0.4952, 0.3319, 0.4632, 0.3319, 0.3715, 0.0661, 0.3715, 0.0661, 0.3715, 0.02944, 0.4082, 0.02944, 0.4632, 0.3551, 0.4732, 0.3551, 0.4952, 0.3033, 0.4952, 0.4376, 0.4952, 0.4376, 0.4732, 0.74, 0.4732, 0.3319, 0.3715, 0.3319, 0.4632, 0.0661, 0.3715, 0.3319, 0.4632, 0.02944, 0.4632, 0.0661, 0.3715, 0.0661, 0.3715, 0.04666, 0.3521, 0.01, 0.3888, 0.3826, 0.4952, 0.3826, 0.4732, 0.4376, 0.4732, 0.0661, 0.3715, 0.02944, 0.4082, 0.01, 0.3888, 0.2758, 0.4732, 0.3033, 0.4732, 0.3033, 0.4952, 0.3826, 0.4952, 0.3551, 0.4952, 0.3551, 0.4732, 0.2476, 0.99, 0.1797, 0.99, 0.1797, 0.7864, 0.1797, 0.99, 0.01, 0.99, 0.01, 0.7864, 0.2476, 0.99, 0.1797, 0.99, 0.1797, 0.7864, 0.2476, 0.99, 0.1797, 0.99, 0.1797, 0.7864, 0.3102, 0.5234, 0.2932, 0.5616, 0.1575, 0.5616, 0.5453, 0.8103, 0.5453, 0.8782, 0.5996, 0.8782, 0.3102, 0.5234, 0.2932, 0.5616, 0.1575, 0.5616, 0.3102, 0.5234, 0.2932, 0.5616, 0.1575, 0.5616, 0.367, 0.5606, 0.3386, 0.5914, 0.2932, 0.5616, 0.367, 0.5606, 0.3386, 0.5914, 0.2932, 0.5616, 0.3102, 0.5234, 0.367, 0.5606, 0.3386, 0.5914, 0.5453, 0.8103, 0.5453, 0.8782, 0.5996, 0.8782, 0.5996, 0.8103, 0.5453, 0.8103, 0.5453, 0.8782, 0.5996, 0.8103, 0.5996, 0.8782, 0.7353, 0.8782, 0.5996, 0.8103, 0.5996, 0.8782, 0.7353, 0.8782, 0.5996, 0.8103, 0.5996, 0.8782, 0.7353, 0.8782, 0.644, 0.6374, 0.691, 0.6103, 0.8086, 0.6781, 0.8086, 0.6781, 0.8086, 0.7324, 0.644, 0.6374, 0.8086, 0.7324, 0.691, 0.8003, 0.644, 0.6374, 0.691, 0.6103, 0.8086, 0.6781, 0.8086, 0.7324, 0.8086, 0.7324, 0.691, 0.8003, 0.691, 0.6103, 0.691, 0.8003, 0.644, 0.7732, 0.691, 0.6103, 0.9696, 0.227, 0.99, 0.227, 0.99, 0.3139, 0.5453, 0.8103, 0.5453, 0.8782, 0.5996, 0.8782, 0.5453, 0.8103, 0.5453, 0.8782, 0.5996, 0.8782, 0.5453, 0.8103, 0.5453, 0.8782, 0.5996, 0.8782, 0.5996, 0.8103, 0.5996, 0.8782, 0.7353, 0.8782, 0.7353, 0.8103, 0.5996, 0.8103, 0.5996, 0.8782, 0.5996, 0.8103, 0.5996, 0.8782, 0.7353, 0.8782, 0.8086, 0.7324, 0.691, 0.8003, 0.691, 0.6103, 0.691, 0.8003, 0.644, 0.7732, 0.691, 0.6103, 0.644, 0.7732, 0.644, 0.6374, 0.691, 0.6103, 0.9599, 0.3576, 0.99, 0.375, 0.9733, 0.4038, 0.9696, 0.227, 0.99, 0.227, 0.99, 0.3139, 0.9696, 0.227, 0.99, 0.227, 0.99, 0.3139, 0.8347, 0.4299, 0.868, 0.4299, 0.868, 0.4646, 0.99, 0.5195, 0.9599, 0.5369, 0.9432, 0.5081, 0.9432, 0.5081, 0.868, 0.4646, 0.868, 0.4299, 0.868, 0.4299, 0.9432, 0.3864, 0.9733, 0.4038, 0.9733, 0.4038, 0.9733, 0.4907, 0.9432, 0.5081, 0.3603, 0.2671, 0.3603, 0.3371, 0.3393, 0.3515, 0.4453, 0.6, 0.4453, 0.5152, 0.5153, 0.5152, 0.4453, 0.6, 0.4453, 0.5152, 0.5153, 0.5152, 0.4353, 0.6092, 0.3674, 0.6092, 0.3844, 0.5413, 0.3625, 0.8033, 0.3625, 0.99, 0.2576, 0.99, 0.358, 0.2475, 0.3495, 0.2235, 0.4004, 0.2235, 0.3053, 0.2767, 0.3293, 0.2597, 0.3293, 0.3615, 0.2953, 0.341, 0.2743, 0.3616, 0.2743, 0.2566, 0.3625, 0.8033, 0.3625, 0.99, 0.2576, 0.99, 0.5353, 0.8033, 0.5353, 0.99, 0.4844, 0.99, 0.4744, 0.8033, 0.4744, 0.99, 0.3725, 0.99, 0.946, 0.7143, 0.946, 0.7262, 0.8917, 0.7262, 0.9196, 0.8024, 0.9196, 0.7481, 0.9461, 0.7481, 0.9781, 0.6775, 0.99, 0.6775, 0.9696, 0.686, 0.99, 0.6775, 0.99, 0.721, 0.9696, 0.7125, 0.99, 0.721, 0.9781, 0.721, 0.9696, 0.7125, 0.946, 0.7143, 0.946, 0.7262, 0.8917, 0.7262, 0.8917, 0.7382, 0.8917, 0.7262, 0.946, 0.7262, 0.946, 0.7262, 0.946, 0.7382, 0.8917, 0.7382, 0.9781, 0.6775, 0.99, 0.6775, 0.9696, 0.686, 0.99, 0.6775, 0.99, 0.721, 0.9696, 0.7125, 0.99, 0.721, 0.9781, 0.721, 0.9696, 0.7125, 0.5932, 0.6, 0.5253, 0.6, 0.5253, 0.5152, 0.6032, 0.5152, 0.6371, 0.5152, 0.6371, 0.6, 0.149, 0.3305, 0.2644, 0.3305, 0.2644, 0.3615, 0.149, 0.2899, 0.2644, 0.2899, 0.2644, 0.3205, 0.149, 0.3305, 0.2644, 0.3305, 0.2644, 0.3615, 0.149, 0.2596, 0.2644, 0.2596, 0.2644, 0.2799, 0.3623, 0.3614, 0.3726, 0.3614, 0.3726, 0.4632, 0.3419, 0.3614, 0.3521, 0.3614, 0.3521, 0.4632, 0.3521, 0.3614, 0.3623, 0.3614, 0.3623, 0.4632, 0.1797, 0.7864, 0.1797, 0.99, 0.01, 0.99, 0.1797, 0.99, 0.01, 0.99, 0.01, 0.7864, 0.2191, 0.1897, 0.06974, 0.1897, 0.06974, 0.08787, 0.2191, 0.1897, 0.06974, 0.1897, 0.06974, 0.08787, 0.2191, 0.1897, 0.06974, 0.1897, 0.06974, 0.08787, 0.06974, 0.1897, 0.01, 0.1897, 0.01, 0.08787, 0.06974, 0.1897, 0.01, 0.1897, 0.01, 0.08787, 0.06974, 0.1897, 0.01, 0.1897, 0.01, 0.08787, 0.5453, 0.99, 0.5909, 0.99, 0.5909, 0.8882, 0.6471, 0.5473, 0.6942, 0.5236, 0.7101, 0.5446, 0.5909, 0.99, 0.6366, 0.99, 0.6366, 0.8882, 0.7101, 0.5446, 0.7326, 0.5584, 0.7136, 0.6076, 0.6366, 0.99, 0.6822, 0.99, 0.6822, 0.8882, 0.7326, 0.5584, 0.7585, 0.5632, 0.7585, 0.6159, 0.6822, 0.8882, 0.6822, 0.99, 0.7279, 0.99, 0.7585, 0.5632, 0.7844, 0.5584, 0.8034, 0.6076, 0.7279, 0.99, 0.7735, 0.99, 0.7735, 0.8882, 0.7844, 0.5584, 0.8068, 0.5446, 0.8422, 0.5837, 0.7735, 0.8882, 0.7735, 0.99, 0.8192, 0.99, 0.8068, 0.5446, 0.8228, 0.5236, 0.8699, 0.5473, 0.6471, 0.5473, 0.6942, 0.5236, 0.7101, 0.5446, 0.8192, 0.8882, 0.8192, 0.99, 0.7735, 0.99, 0.7735, 0.8882, 0.7735, 0.99, 0.7279, 0.99, 0.7101, 0.5446, 0.7326, 0.5584, 0.7136, 0.6076, 0.7279, 0.99, 0.6822, 0.99, 0.6822, 0.8882, 0.7326, 0.5584, 0.7585, 0.5632, 0.7585, 0.6159, 0.6822, 0.99, 0.6366, 0.99, 0.6366, 0.8882, 0.7585, 0.5632, 0.7844, 0.5584, 0.8034, 0.6076, 0.6366, 0.99, 0.5909, 0.99, 0.5909, 0.8882, 0.7844, 0.5584, 0.8068, 0.5446, 0.8422, 0.5837, 0.5909, 0.99, 0.5453, 0.99, 0.5453, 0.8882, 0.8422, 0.5837, 0.8068, 0.5446, 0.8228, 0.5236, 0.4812, 0.09582, 0.4812, 0.1298, 0.4233, 0.1298, 0.4812, 0.09582, 0.4812, 0.1298, 0.4233, 0.1298, 0.4233, 0.1298, 0.4233, 0.09582, 0.4812, 0.09582, 0.4233, 0.1298, 0.4233, 0.09582, 0.4812, 0.09582, 0.4233, 0.1298, 0.4233, 0.09582, 0.4812, 0.09582, 0.4233, 0.1298, 0.4233, 0.09582, 0.4812, 0.09582, 0.4233, 0.1298, 0.4233, 0.09582, 0.4812, 0.09582, 0.4233, 0.1298, 0.4233, 0.09582, 0.4812, 0.09582, 0.4233, 0.1298, 0.4233, 0.09582, 0.4812, 0.09582, 0.4233, 0.1298, 0.4233, 0.09582, 0.4812, 0.09582, 0.4812, 0.09582, 0.4812, 0.1298, 0.4233, 0.1298, 0.4233, 0.1298, 0.4233, 0.09582, 0.4812, 0.09582, 0.3886, 0.3258, 0.4176, 0.2756, 0.4678, 0.2466, 0.4678, 0.2466, 0.5258, 0.2466, 0.576, 0.2756, 0.576, 0.2756, 0.605, 0.3258, 0.5258, 0.463, 0.605, 0.3258, 0.605, 0.3838, 0.5258, 0.463, 0.605, 0.3838, 0.576, 0.434, 0.5258, 0.463, 0.5258, 0.463, 0.4678, 0.463, 0.3886, 0.3258, 0.4678, 0.463, 0.4176, 0.434, 0.3886, 0.3258, 0.4176, 0.434, 0.3886, 0.3838, 0.3886, 0.3258, 0.3886, 0.3258, 0.4678, 0.2466, 0.5258, 0.463, 0.4176, 0.434, 0.3886, 0.3838, 0.4678, 0.2466, 0.3886, 0.3838, 0.3886, 0.3258, 0.4678, 0.2466, 0.3886, 0.3258, 0.4176, 0.2756, 0.4678, 0.2466, 0.4678, 0.2466, 0.5258, 0.2466, 0.576, 0.2756, 0.576, 0.2756, 0.605, 0.3258, 0.4678, 0.2466, 0.605, 0.3258, 0.605, 0.3838, 0.4678, 0.2466, 0.605, 0.3838, 0.576, 0.434, 0.5258, 0.463, 0.5258, 0.463, 0.4678, 0.463, 0.4176, 0.434, 0.605, 0.3838, 0.5258, 0.463, 0.4678, 0.2466, 0.4705, 0.1717, 0.3313, 0.1717, 0.3313, 0.1398, 0.4705, 0.2136, 0.3313, 0.2136, 0.3313, 0.1817, 0.4133, 0.09788, 0.4133, 0.1298, 0.2741, 0.1298, 0.4705, 0.1817, 0.3313, 0.1817, 0.3313, 0.2136, 0.4705, 0.1717, 0.4705, 0.1397, 0.3313, 0.1398, 0.2741, 0.09788, 0.2741, 0.1298, 0.2651, 0.1298, 0.2651, 0.09788, 0.2651, 0.1298, 0.256, 0.1298, 0.3014, 0.1937, 0.3313, 0.1817, 0.3313, 0.2136, 0.2643, 0.2127, 0.2747, 0.1994, 0.2496, 0.1797, 0.2391, 0.09788, 0.256, 0.09788, 0.256, 0.1298, 0.2391, 0.1931, 0.2496, 0.1797, 0.2747, 0.1994, 0.3174, 0.2421, 0.3188, 0.2252, 0.287, 0.2226, 0.2856, 0.2395, 0.287, 0.2226, 0.3188, 0.2252, 0.2859, 0.1505, 0.3313, 0.1398, 0.3313, 0.1717, 0.3313, 0.1717, 0.3313, 0.1398, 0.2859, 0.1505, 0.3313, 0.2136, 0.3313, 0.1817, 0.3014, 0.1937, 0.3014, 0.1937, 0.287, 0.2226, 0.3188, 0.2252, 0.2859, 0.1505, 0.2496, 0.1797, 0.2747, 0.1994, 0.2859, 0.1505, 0.2999, 0.1792, 0.2747, 0.1994, 0.3014, 0.1937, 0.323, 0.2172, 0.3188, 0.2252, 0.8776, 0.6906, 0.8389, 0.6624, 0.8537, 0.6169, 0.8537, 0.6169, 0.9015, 0.6169, 0.9163, 0.6624, 0.9421, 0.6176, 0.99, 0.6176, 0.99, 0.6346, 0.9421, 0.6176, 0.99, 0.6176, 0.99, 0.6346, 0.99, 0.6346, 0.9421, 0.6346, 0.9421, 0.6176, 0.99, 0.6346, 0.9421, 0.6346, 0.9421, 0.6176, 0.9421, 0.6176, 0.99, 0.6176, 0.99, 0.6346, 0.99, 0.7428, 0.99, 0.8025, 0.9561, 0.8025, 0.8579, 0.7506, 0.9096, 0.7805, 0.9096, 0.7923, 0.9096, 0.7923, 0.8579, 0.8222, 0.8476, 0.8162, 0.8476, 0.8162, 0.8476, 0.7566, 0.9096, 0.7923, 0.99, 0.7428, 0.99, 0.8025, 0.9561, 0.8025, 0.2289, 0.2292, 0.2153, 0.2224, 0.2153, 0.2496, 0.2153, 0.2496, 0.2153, 0.2224, 0.2289, 0.2292, 0.2053, 0.2292, 0.1714, 0.2292, 0.1714, 0.2496, 0.1714, 0.214, 0.1714, 0.2292, 0.2053, 0.2292, 0.2289, 0.2292, 0.2153, 0.2224, 0.2153, 0.2496, 0.2153, 0.2496, 0.2153, 0.2224, 0.2289, 0.2292, 0.2053, 0.2292, 0.1714, 0.2292, 0.1714, 0.2496, 0.1714, 0.214, 0.1714, 0.2292, 0.2053, 0.2292, 0.2289, 0.2292, 0.2153, 0.2224, 0.2153, 0.2496, 0.2153, 0.2496, 0.2153, 0.2224, 0.2289, 0.2292, 0.2053, 0.2292, 0.1714, 0.2292, 0.1714, 0.2496, 0.2053, 0.214, 0.1714, 0.214, 0.1714, 0.2292, 0.99, 0.7309, 0.99, 0.7428, 0.9561, 0.7428, 0.9561, 0.7428, 0.9561, 0.7309, 0.99, 0.7309, 0.9561, 0.7428, 0.9561, 0.7309, 0.99, 0.7309, 0.99, 0.8025, 0.9561, 0.8025, 0.9561, 0.7428, 0.99, 0.5567, 0.99, 0.6076, 0.9221, 0.6076, 0.9221, 0.6076, 0.9221, 0.5567, 0.99, 0.5567, 0.9221, 0.6076, 0.9221, 0.5567, 0.99, 0.5567, 0.9221, 0.6076, 0.9221, 0.5567, 0.99, 0.5567, 0.99, 0.5567, 0.99, 0.6076, 0.9221, 0.6076, 0.9221, 0.6076, 0.9221, 0.5567, 0.99, 0.5567, 0.03715, 0.01, 0.03715, 0.04055, 0.01, 0.04055, 0.03715, 0.01, 0.03715, 0.04055, 0.01, 0.04055, 0.01, 0.04055, 0.01, 0.01, 0.03715, 0.01, 0.01, 0.04055, 0.01, 0.01, 0.03715, 0.01, 0.01, 0.3111, 0.139, 0.3111, 0.1261, 0.3315, 0.1373, 0.2504, 0.03411, 0.2504, 0.03411, 0.2097, 0.139, 0.3111, 0.1261, 0.3315, 0.0229, 0.3315, 0.01, 0.2097, 0.03411, 0.2097, 0.03411, 0.2504, 0.1614, 0.2504, 0.1373, 0.2504, 0.1373, 0.2097, 0.139, 0.2604, 0.139, 0.3011, 0.01, 0.3011, 0.03715, 0.01, 0.03715, 0.04055, 0.01, 0.04055, 0.01, 0.04055, 0.01, 0.01, 0.03715, 0.01, 0.03715, 0.01, 0.03715, 0.04055, 0.01, 0.04055, 0.01, 0.01, 0.03715, 0.01, 0.03715, 0.04055, 0.01, 0.3111, 0.139, 0.3111, 0.1261, 0.3315, 0.1373, 0.2504, 0.03411, 0.2504, 0.03411, 0.2097, 0.139, 0.3111, 0.1261, 0.3315, 0.0229, 0.3315, 0.01, 0.2097, 0.03411, 0.2097, 0.03411, 0.2504, 0.1614, 0.2504, 0.1373, 0.2504, 0.1373, 0.2097, 0.01, 0.3011, 0.01, 0.2604, 0.139, 0.2604, 0.01, 0.04055, 0.01, 0.01, 0.03715, 0.01, 0.01, 0.04055, 0.01, 0.01, 0.03715, 0.01, 0.03715, 0.04055, 0.01, 0.04055, 0.01, 0.01, 0.01, 0.04055, 0.01, 0.01, 0.03715, 0.01, 0.01, 0.3111, 0.139, 0.3111, 0.1261, 0.3315, 0.1373, 0.2504, 0.03411, 0.2504, 0.03411, 0.2097, 0.01, 0.3111, 0.0229, 0.3315, 0.1261, 0.3315, 0.01, 0.2097, 0.03411, 0.2097, 0.03411, 0.2504, 0.1614, 0.2504, 0.1373, 0.2504, 0.1373, 0.2097, 0.139, 0.2604, 0.139, 0.3011, 0.01, 0.3011, 0.0492, 0.01, 0.3886, 0.01, 0.3886, 0.07788, 0.3886, 0.01, 0.5244, 0.01, 0.5244, 0.07788, 0.0492, 0.01, 0.3886, 0.01, 0.3886, 0.07788, 0.3886, 0.01, 0.5244, 0.01, 0.5244, 0.07788, 0.8203, 0.4215, 0.6845, 0.4215, 0.9221, 0.01, 0.6845, 0.4215, 0.5148, 0.1276, 0.9221, 0.01, 0.5148, 0.1276, 0.5827, 0.01, 0.9221, 0.01, 0.0492, 0.01, 0.3886, 0.01, 0.3886, 0.07788, 0.3886, 0.01, 0.5244, 0.01, 0.5244, 0.07788, 0.99, 0.9516, 0.9051, 0.9516, 0.9051, 0.8124, 0.9051, 0.99, 0.9051, 0.9516, 0.99, 0.9516, 0.8951, 0.99, 0.8951, 0.8237, 0.868, 0.8508, 0.8951, 0.99, 0.868, 0.99, 0.868, 0.8508, 0.99, 0.8124, 0.99, 0.9516, 0.9051, 0.9516, 0.9051, 0.9516, 0.99, 0.9516, 0.99, 0.99, 0.8951, 0.99, 0.868, 0.99, 0.868, 0.8508, 0.868, 0.8508, 0.868, 0.99, 0.8951, 0.99, 0.8228, 0.5236, 0.8422, 0.5837, 0.8068, 0.5446, 0.8068, 0.5446, 0.8034, 0.6076, 0.7844, 0.5584, 0.7844, 0.5584, 0.7585, 0.6159, 0.7585, 0.5632, 0.7585, 0.5632, 0.7136, 0.6076, 0.7326, 0.5584, 0.7326, 0.5584, 0.6747, 0.5837, 0.7101, 0.5446, 0.6747, 0.5837, 0.6942, 0.5236, 0.7101, 0.5446, 0.8699, 0.5473, 0.8068, 0.5446, 0.8228, 0.5236, 0.8422, 0.5837, 0.7844, 0.5584, 0.8068, 0.5446, 0.8034, 0.6076, 0.7585, 0.5632, 0.7844, 0.5584, 0.7585, 0.6159, 0.7326, 0.5584, 0.7585, 0.5632, 0.7136, 0.6076, 0.7101, 0.5446, 0.7326, 0.5584, 0.6747, 0.5837, 0.6942, 0.5236, 0.7101, 0.5446, 0.8228, 0.5236, 0.8699, 0.5473, 0.8422, 0.5837, 0.8068, 0.5446, 0.8422, 0.5837, 0.8034, 0.6076, 0.7844, 0.5584, 0.8034, 0.6076, 0.7585, 0.6159, 0.7585, 0.5632, 0.7585, 0.6159, 0.7136, 0.6076, 0.7326, 0.5584, 0.7136, 0.6076, 0.6747, 0.5837, 0.6747, 0.5837, 0.6471, 0.5473, 0.6942, 0.5236, 0.8699, 0.5473, 0.8422, 0.5837, 0.8068, 0.5446, 0.8422, 0.5837, 0.8034, 0.6076, 0.7844, 0.5584, 0.8034, 0.6076, 0.7585, 0.6159, 0.7585, 0.5632, 0.7585, 0.6159, 0.7136, 0.6076, 0.7326, 0.5584, 0.7136, 0.6076, 0.6747, 0.5837, 0.7101, 0.5446, 0.6747, 0.5837, 0.6471, 0.5473, 0.6942, 0.5236])
me_plane_009.use_remesh_preserve_volume = False
me_plane_009.use_remesh_preserve_attributes = False
me_plane_009.use_mirror_vertex_groups = False
me_plane_009.update()
arm_armature = bpy.data.armatures.new('Armature')  # bones are not reproduced

# ---- objects
ob_basic_storage = bpy.data.objects.new('basic_storage', me_plane_009)
ob_armature = bpy.data.objects.new('Armature', arm_armature)

# ---- transforms, parenting, visibility, modifiers, constraints
ob_basic_storage.location = (0.0, 0.0, 0.0)
ob_basic_storage.lineart.crease_threshold = 0.0
ob_armature.location = (0.0, 0.0, 0.0)
ob_armature.lineart.crease_threshold = 0.0

# ---- collection membership
col_collection.objects.link(ob_basic_storage)
col_collection.objects.link(ob_armature)

# ---- scene / render settings (as saved in the file)
scene.frame_start = 1; scene.frame_end = 250; scene.frame_set(1)
scene.render.engine = 'BLENDER_EEVEE_NEXT'
scene.render.film_transparent = True
scene.cycles.use_denoising = False
scene.cycles.samples = 128
scene.cycles.sampling_pattern = 'TABULATED_SOBOL'
scene.cycles.use_adaptive_sampling = False
scene.cycles.use_light_tree = False
scene.view_settings.view_transform = 'Filmic'
bpy.context.view_layer.update()

# ---- added for rendering (the .blend has no active camera and no usable light): camera, sun
cam_auto = bpy.data.cameras.new('AutoCamera')
cam_auto.lens = 50.0
cam_auto.sensor_width = 36.0
cam_auto.clip_end = 1000.0
ob_auto_camera = bpy.data.objects.new('AutoCamera', cam_auto)
scene.collection.objects.link(ob_auto_camera)
ob_auto_camera.location = (26.074, -30.5583, 28.4392)
ob_auto_camera.rotation_euler = (1.09748, -7.21219e-08, 0.694738)
scene.camera = ob_auto_camera
light_auto_sun = bpy.data.lights.new('AutoSun', 'SUN')
light_auto_sun.energy = 3.0
light_auto_sun.angle = 0.0523599
ob_auto_sun = bpy.data.objects.new('AutoSun', light_auto_sun)
scene.collection.objects.link(ob_auto_sun)
ob_auto_sun.rotation_euler = (0.872665, 0.174533, 0.523599)
bpy.context.view_layer.update()
